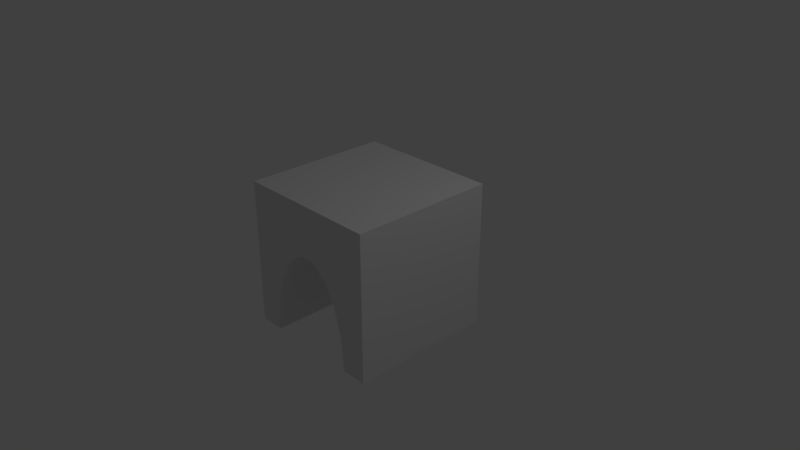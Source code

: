 # Source: bridge.blend  (saved by Blender 2.79.0; exported with 4.5.12 LTS)
import bpy
from mathutils import Matrix  # noqa: F401  (used for matrix-valued properties, if any)

bpy.ops.wm.read_factory_settings(use_empty=True)
scene = bpy.context.scene
scene.name = 'Scene'

# ---- collections
col_collection_1 = bpy.data.collections.new('Collection 1'); scene.collection.children.link(col_collection_1)

# ---- world
world_world = bpy.data.worlds.new('World'); scene.world = world_world
world_world.color = (0.05088, 0.05088, 0.05088)
world_world.use_sun_shadow = False
world_world.sun_shadow_jitter_overblur = 0.0
world_world.cycles.sampling_method = 'MANUAL'

# ---- cameras
cam_camera = bpy.data.cameras.new('Camera')
cam_camera.clip_end = 100.0
cam_camera.lens = 35.0
cam_camera.sensor_width = 32.0
cam_camera.sensor_height = 18.0
cam_camera.ortho_scale = 7.314
cam_camera.dof.focus_distance = 0.0
cam_camera.dof.aperture_fstop = 128.0

# ---- lights
light_lamp = bpy.data.lights.new('Lamp', 'POINT')
light_lamp.transmission_factor = 0.0
light_lamp.cutoff_distance = 30.0
light_lamp.energy = 100.0
light_lamp.shadow_buffer_clip_start = 1.001
light_lamp.shadow_soft_size = 0.1
light_lamp.shadow_maximum_resolution = 0.006
light_lamp.use_absolute_resolution = True

# ---- meshes
me_cube_003 = bpy.data.meshes.new('Cube.003')
me_cube_003.from_pydata([(-1.0, -1.0, -1.0), (-1.0, -1.0, 1.0), (-1.0, 1.0, -1.0), (-1.0, 1.0, 1.0), (1.0, -1.0, -1.0), (1.0, -1.0, 1.0), (1.0, 1.0, -1.0), (1.0, 1.0, 1.0), (-0.6108, 1.0, -0.5541), (-0.6108, -1.0, -0.5541), (-0.325, 1.0, 0.1343), (-0.325, -1.0, 0.1343), (0.4979, 1.0, -0.159), (0.4979, -1.0, -0.159), (0.6108, 1.0, -0.5541), (0.6108, -1.0, -0.5541), (-0.1129, 1.0, 0.2904), (-0.1129, -1.0, 0.2904), (-0.4979, 1.0, -0.159), (-0.4979, -1.0, -0.159), (0.325, 1.0, 0.1343), (0.325, -1.0, 0.1343), (0.6497, 1.0, -1.0), (0.6497, -1.0, -1.0), (0.1129, 1.0, 0.2904), (0.1129, -1.0, 0.2904), (-0.6497, 1.0, -1.0), (-0.6497, -1.0, -1.0)], [], [(0, 1, 3, 2), (2, 3, 7, 6, 22, 14, 12, 20, 24, 16, 10, 18, 8, 26), (6, 7, 5, 4), (4, 5, 1, 0, 27, 9, 19, 11, 17, 25, 21, 13, 15, 23), (2, 26, 27, 0), (7, 3, 1, 5), (23, 22, 6, 4), (25, 24, 20, 21), (13, 12, 14, 15), (11, 10, 16, 17), (9, 8, 18, 19), (17, 16, 24, 25), (8, 9, 27, 26), (15, 14, 22, 23), (19, 18, 10, 11), (21, 20, 12, 13)])
me_cube_003.use_remesh_preserve_volume = False
me_cube_003.use_remesh_preserve_attributes = False
me_cube_003.use_mirror_vertex_groups = False
me_cube_003.update()

# ---- objects
ob_cube = bpy.data.objects.new('Cube', me_cube_003)
ob_lamp = bpy.data.objects.new('Lamp', light_lamp)
ob_camera = bpy.data.objects.new('Camera', cam_camera)

# ---- transforms, parenting, visibility, modifiers, constraints
ob_cube.location = (0.0, 0.0, 0.0)
ob_cube.lineart.crease_threshold = 0.0
ob_lamp.location = (4.076, 1.005, 5.904)
ob_lamp.rotation_euler = (0.6503, 0.05522, 1.866)
ob_lamp.lock_rotations_4d = False
ob_lamp.empty_display_type = 'ARROWS'
ob_lamp.color = (0.0, 0.0, 0.0, 0.0)
ob_lamp.lineart.crease_threshold = 0.0
ob_camera.location = (7.481, -6.508, 5.344)
ob_camera.rotation_euler = (1.109, 0.0, 0.8149)
ob_camera.lock_rotations_4d = False
ob_camera.empty_display_type = 'ARROWS'
ob_camera.color = (0.0, 0.0, 0.0, 0.0)
ob_camera.display_type = 'WIRE'
ob_camera.lineart.crease_threshold = 0.0

# ---- collection membership
col_collection_1.objects.link(ob_cube)
col_collection_1.objects.link(ob_lamp)
col_collection_1.objects.link(ob_camera)

# ---- scene / render settings (as saved in the file)
scene.camera = ob_camera
scene.frame_start = 1; scene.frame_end = 250; scene.frame_set(1)
scene.render.engine = 'BLENDER_EEVEE_NEXT'
scene.render.resolution_percentage = 50
scene.render.dither_intensity = 0.0
scene.cycles.use_denoising = False
scene.cycles.samples = 128
scene.cycles.sampling_pattern = 'TABULATED_SOBOL'
scene.cycles.use_adaptive_sampling = False
scene.cycles.use_light_tree = False
scene.cycles.blur_glossy = 0.0
scene.cycles.sample_clamp_indirect = 0.0
scene.view_settings.view_transform = 'Standard'
bpy.context.view_layer.update()
